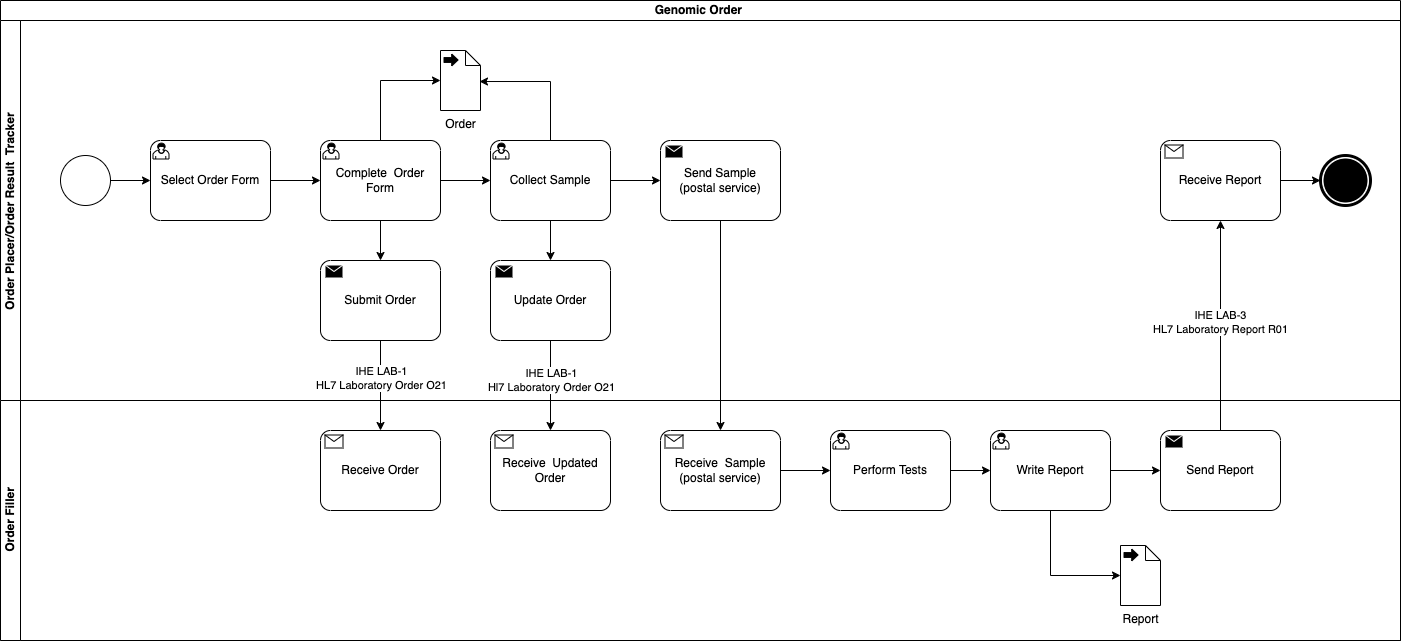

The diagram above was exported from draw.io. Its source (the exported page's mxGraphModel, read from the mxfile embedded in the PNG):
<mxGraphModel dx="1047" dy="659" grid="1" gridSize="10" guides="1" tooltips="1" connect="1" arrows="1" fold="1" page="1" pageScale="1" pageWidth="827" pageHeight="1169" math="0" shadow="0">
  <root>
    <mxCell id="0" />
    <mxCell id="1" parent="0" />
    <mxCell id="jTdIVBTPUZk9hlG6x69J-1" value="Genomic Order&amp;nbsp;" style="swimlane;html=1;childLayout=stackLayout;resizeParent=1;resizeParentMax=0;horizontal=1;startSize=20;horizontalStack=0;whiteSpace=wrap;" parent="1" vertex="1">
      <mxGeometry x="40" y="40" width="1400" height="640" as="geometry" />
    </mxCell>
    <mxCell id="jTdIVBTPUZk9hlG6x69J-2" value="Order Placer/Order Result&amp;nbsp; Tracker&amp;nbsp;" style="swimlane;html=1;startSize=20;horizontal=0;" parent="jTdIVBTPUZk9hlG6x69J-1" vertex="1">
      <mxGeometry y="20" width="1400" height="380" as="geometry" />
    </mxCell>
    <mxCell id="jTdIVBTPUZk9hlG6x69J-7" value="" style="edgeStyle=orthogonalEdgeStyle;rounded=0;orthogonalLoop=1;jettySize=auto;html=1;entryX=0;entryY=0.5;entryDx=0;entryDy=0;entryPerimeter=0;" parent="jTdIVBTPUZk9hlG6x69J-2" source="jTdIVBTPUZk9hlG6x69J-5" target="jTdIVBTPUZk9hlG6x69J-8" edge="1">
      <mxGeometry relative="1" as="geometry">
        <mxPoint x="155" y="160" as="targetPoint" />
      </mxGeometry>
    </mxCell>
    <mxCell id="jTdIVBTPUZk9hlG6x69J-5" value="" style="points=[[0.145,0.145,0],[0.5,0,0],[0.855,0.145,0],[1,0.5,0],[0.855,0.855,0],[0.5,1,0],[0.145,0.855,0],[0,0.5,0]];shape=mxgraph.bpmn.event;html=1;verticalLabelPosition=bottom;labelBackgroundColor=#ffffff;verticalAlign=top;align=center;perimeter=ellipsePerimeter;outlineConnect=0;aspect=fixed;outline=standard;symbol=general;" parent="jTdIVBTPUZk9hlG6x69J-2" vertex="1">
      <mxGeometry x="60" y="135" width="50" height="50" as="geometry" />
    </mxCell>
    <mxCell id="jTdIVBTPUZk9hlG6x69J-10" style="edgeStyle=orthogonalEdgeStyle;rounded=0;orthogonalLoop=1;jettySize=auto;html=1;" parent="jTdIVBTPUZk9hlG6x69J-2" source="jTdIVBTPUZk9hlG6x69J-8" target="jTdIVBTPUZk9hlG6x69J-9" edge="1">
      <mxGeometry relative="1" as="geometry" />
    </mxCell>
    <mxCell id="jTdIVBTPUZk9hlG6x69J-8" value="Select Order Form" style="points=[[0.25,0,0],[0.5,0,0],[0.75,0,0],[1,0.25,0],[1,0.5,0],[1,0.75,0],[0.75,1,0],[0.5,1,0],[0.25,1,0],[0,0.75,0],[0,0.5,0],[0,0.25,0]];shape=mxgraph.bpmn.task2;whiteSpace=wrap;rectStyle=rounded;size=10;html=1;container=1;expand=0;collapsible=0;taskMarker=user;" parent="jTdIVBTPUZk9hlG6x69J-2" vertex="1">
      <mxGeometry x="150" y="120" width="120" height="80" as="geometry" />
    </mxCell>
    <mxCell id="jTdIVBTPUZk9hlG6x69J-24" style="edgeStyle=orthogonalEdgeStyle;rounded=0;orthogonalLoop=1;jettySize=auto;html=1;" parent="jTdIVBTPUZk9hlG6x69J-2" source="jTdIVBTPUZk9hlG6x69J-9" target="jTdIVBTPUZk9hlG6x69J-21" edge="1">
      <mxGeometry relative="1" as="geometry" />
    </mxCell>
    <mxCell id="jTdIVBTPUZk9hlG6x69J-9" value="Complete&amp;nbsp; Order Form" style="points=[[0.25,0,0],[0.5,0,0],[0.75,0,0],[1,0.25,0],[1,0.5,0],[1,0.75,0],[0.75,1,0],[0.5,1,0],[0.25,1,0],[0,0.75,0],[0,0.5,0],[0,0.25,0]];shape=mxgraph.bpmn.task2;whiteSpace=wrap;rectStyle=rounded;size=10;html=1;container=1;expand=0;collapsible=0;taskMarker=user;" parent="jTdIVBTPUZk9hlG6x69J-2" vertex="1">
      <mxGeometry x="320" y="120" width="120" height="80" as="geometry" />
    </mxCell>
    <mxCell id="jTdIVBTPUZk9hlG6x69J-11" value="Submit Order" style="points=[[0.25,0,0],[0.5,0,0],[0.75,0,0],[1,0.25,0],[1,0.5,0],[1,0.75,0],[0.75,1,0],[0.5,1,0],[0.25,1,0],[0,0.75,0],[0,0.5,0],[0,0.25,0]];shape=mxgraph.bpmn.task2;whiteSpace=wrap;rectStyle=rounded;size=10;html=1;container=1;expand=0;collapsible=0;taskMarker=send;" parent="jTdIVBTPUZk9hlG6x69J-2" vertex="1">
      <mxGeometry x="320" y="240" width="120" height="80" as="geometry" />
    </mxCell>
    <mxCell id="jTdIVBTPUZk9hlG6x69J-13" style="edgeStyle=orthogonalEdgeStyle;rounded=0;orthogonalLoop=1;jettySize=auto;html=1;entryX=0.5;entryY=0;entryDx=0;entryDy=0;entryPerimeter=0;" parent="jTdIVBTPUZk9hlG6x69J-2" source="jTdIVBTPUZk9hlG6x69J-9" target="jTdIVBTPUZk9hlG6x69J-11" edge="1">
      <mxGeometry relative="1" as="geometry" />
    </mxCell>
    <mxCell id="jTdIVBTPUZk9hlG6x69J-16" value="Order" style="shape=mxgraph.bpmn.data2;labelPosition=center;verticalLabelPosition=bottom;align=center;verticalAlign=top;size=15;html=1;bpmnTransferType=output;" parent="jTdIVBTPUZk9hlG6x69J-2" vertex="1">
      <mxGeometry x="440" y="30" width="40" height="60" as="geometry" />
    </mxCell>
    <mxCell id="jTdIVBTPUZk9hlG6x69J-17" style="edgeStyle=orthogonalEdgeStyle;rounded=0;orthogonalLoop=1;jettySize=auto;html=1;entryX=0;entryY=0.5;entryDx=0;entryDy=0;entryPerimeter=0;" parent="jTdIVBTPUZk9hlG6x69J-2" source="jTdIVBTPUZk9hlG6x69J-9" target="jTdIVBTPUZk9hlG6x69J-16" edge="1">
      <mxGeometry relative="1" as="geometry" />
    </mxCell>
    <mxCell id="jTdIVBTPUZk9hlG6x69J-21" value="Collect Sample" style="points=[[0.25,0,0],[0.5,0,0],[0.75,0,0],[1,0.25,0],[1,0.5,0],[1,0.75,0],[0.75,1,0],[0.5,1,0],[0.25,1,0],[0,0.75,0],[0,0.5,0],[0,0.25,0]];shape=mxgraph.bpmn.task2;whiteSpace=wrap;rectStyle=rounded;size=10;html=1;container=1;expand=0;collapsible=0;taskMarker=user;" parent="jTdIVBTPUZk9hlG6x69J-2" vertex="1">
      <mxGeometry x="490" y="120" width="120" height="80" as="geometry" />
    </mxCell>
    <mxCell id="jTdIVBTPUZk9hlG6x69J-25" style="edgeStyle=orthogonalEdgeStyle;rounded=0;orthogonalLoop=1;jettySize=auto;html=1;entryX=0.975;entryY=0.517;entryDx=0;entryDy=0;entryPerimeter=0;" parent="jTdIVBTPUZk9hlG6x69J-2" source="jTdIVBTPUZk9hlG6x69J-21" target="jTdIVBTPUZk9hlG6x69J-16" edge="1">
      <mxGeometry relative="1" as="geometry">
        <Array as="points">
          <mxPoint x="550" y="61" />
        </Array>
      </mxGeometry>
    </mxCell>
    <mxCell id="jTdIVBTPUZk9hlG6x69J-26" value="Update Order" style="points=[[0.25,0,0],[0.5,0,0],[0.75,0,0],[1,0.25,0],[1,0.5,0],[1,0.75,0],[0.75,1,0],[0.5,1,0],[0.25,1,0],[0,0.75,0],[0,0.5,0],[0,0.25,0]];shape=mxgraph.bpmn.task2;whiteSpace=wrap;rectStyle=rounded;size=10;html=1;container=1;expand=0;collapsible=0;taskMarker=send;" parent="jTdIVBTPUZk9hlG6x69J-2" vertex="1">
      <mxGeometry x="490" y="240" width="120" height="80" as="geometry" />
    </mxCell>
    <mxCell id="jTdIVBTPUZk9hlG6x69J-29" style="edgeStyle=orthogonalEdgeStyle;rounded=0;orthogonalLoop=1;jettySize=auto;html=1;entryX=0.5;entryY=0;entryDx=0;entryDy=0;entryPerimeter=0;" parent="jTdIVBTPUZk9hlG6x69J-2" source="jTdIVBTPUZk9hlG6x69J-21" target="jTdIVBTPUZk9hlG6x69J-26" edge="1">
      <mxGeometry relative="1" as="geometry" />
    </mxCell>
    <mxCell id="jTdIVBTPUZk9hlG6x69J-30" value="Send Sample&lt;br&gt;(postal service)" style="points=[[0.25,0,0],[0.5,0,0],[0.75,0,0],[1,0.25,0],[1,0.5,0],[1,0.75,0],[0.75,1,0],[0.5,1,0],[0.25,1,0],[0,0.75,0],[0,0.5,0],[0,0.25,0]];shape=mxgraph.bpmn.task2;whiteSpace=wrap;rectStyle=rounded;size=10;html=1;container=1;expand=0;collapsible=0;taskMarker=send;" parent="jTdIVBTPUZk9hlG6x69J-2" vertex="1">
      <mxGeometry x="660" y="120" width="120" height="80" as="geometry" />
    </mxCell>
    <mxCell id="jTdIVBTPUZk9hlG6x69J-31" style="edgeStyle=orthogonalEdgeStyle;rounded=0;orthogonalLoop=1;jettySize=auto;html=1;entryX=0;entryY=0.5;entryDx=0;entryDy=0;entryPerimeter=0;" parent="jTdIVBTPUZk9hlG6x69J-2" source="jTdIVBTPUZk9hlG6x69J-21" target="jTdIVBTPUZk9hlG6x69J-30" edge="1">
      <mxGeometry relative="1" as="geometry" />
    </mxCell>
    <mxCell id="jTdIVBTPUZk9hlG6x69J-35" value="Receive Report" style="points=[[0.25,0,0],[0.5,0,0],[0.75,0,0],[1,0.25,0],[1,0.5,0],[1,0.75,0],[0.75,1,0],[0.5,1,0],[0.25,1,0],[0,0.75,0],[0,0.5,0],[0,0.25,0]];shape=mxgraph.bpmn.task2;whiteSpace=wrap;rectStyle=rounded;size=10;html=1;container=1;expand=0;collapsible=0;taskMarker=receive;" parent="jTdIVBTPUZk9hlG6x69J-2" vertex="1">
      <mxGeometry x="1160" y="120" width="120" height="80" as="geometry" />
    </mxCell>
    <mxCell id="jTdIVBTPUZk9hlG6x69J-38" value="" style="points=[[0.145,0.145,0],[0.5,0,0],[0.855,0.145,0],[1,0.5,0],[0.855,0.855,0],[0.5,1,0],[0.145,0.855,0],[0,0.5,0]];shape=mxgraph.bpmn.event;html=1;verticalLabelPosition=bottom;labelBackgroundColor=#ffffff;verticalAlign=top;align=center;perimeter=ellipsePerimeter;outlineConnect=0;aspect=fixed;outline=end;symbol=terminate;" parent="jTdIVBTPUZk9hlG6x69J-2" vertex="1">
      <mxGeometry x="1320" y="135" width="50" height="50" as="geometry" />
    </mxCell>
    <mxCell id="jTdIVBTPUZk9hlG6x69J-39" style="edgeStyle=orthogonalEdgeStyle;rounded=0;orthogonalLoop=1;jettySize=auto;html=1;" parent="jTdIVBTPUZk9hlG6x69J-2" source="jTdIVBTPUZk9hlG6x69J-35" target="jTdIVBTPUZk9hlG6x69J-38" edge="1">
      <mxGeometry relative="1" as="geometry" />
    </mxCell>
    <mxCell id="jTdIVBTPUZk9hlG6x69J-4" value="Order Filler" style="swimlane;html=1;startSize=20;horizontal=0;" parent="jTdIVBTPUZk9hlG6x69J-1" vertex="1">
      <mxGeometry y="400" width="1400" height="240" as="geometry" />
    </mxCell>
    <mxCell id="jTdIVBTPUZk9hlG6x69J-14" value="Receive Order" style="points=[[0.25,0,0],[0.5,0,0],[0.75,0,0],[1,0.25,0],[1,0.5,0],[1,0.75,0],[0.75,1,0],[0.5,1,0],[0.25,1,0],[0,0.75,0],[0,0.5,0],[0,0.25,0]];shape=mxgraph.bpmn.task2;whiteSpace=wrap;rectStyle=rounded;size=10;html=1;container=1;expand=0;collapsible=0;taskMarker=receive;" parent="jTdIVBTPUZk9hlG6x69J-4" vertex="1">
      <mxGeometry x="320" y="30" width="120" height="80" as="geometry" />
    </mxCell>
    <mxCell id="jTdIVBTPUZk9hlG6x69J-22" value="Receive&amp;nbsp; Updated Order" style="points=[[0.25,0,0],[0.5,0,0],[0.75,0,0],[1,0.25,0],[1,0.5,0],[1,0.75,0],[0.75,1,0],[0.5,1,0],[0.25,1,0],[0,0.75,0],[0,0.5,0],[0,0.25,0]];shape=mxgraph.bpmn.task2;whiteSpace=wrap;rectStyle=rounded;size=10;html=1;container=1;expand=0;collapsible=0;taskMarker=receive;" parent="jTdIVBTPUZk9hlG6x69J-4" vertex="1">
      <mxGeometry x="490" y="30" width="120" height="80" as="geometry" />
    </mxCell>
    <mxCell id="jTdIVBTPUZk9hlG6x69J-23" style="edgeStyle=orthogonalEdgeStyle;rounded=0;orthogonalLoop=1;jettySize=auto;html=1;entryX=0;entryY=0.5;entryDx=0;entryDy=0;entryPerimeter=0;" parent="jTdIVBTPUZk9hlG6x69J-4" source="jTdIVBTPUZk9hlG6x69J-43" target="jTdIVBTPUZk9hlG6x69J-18" edge="1">
      <mxGeometry relative="1" as="geometry" />
    </mxCell>
    <mxCell id="jTdIVBTPUZk9hlG6x69J-18" value="Perform Tests" style="points=[[0.25,0,0],[0.5,0,0],[0.75,0,0],[1,0.25,0],[1,0.5,0],[1,0.75,0],[0.75,1,0],[0.5,1,0],[0.25,1,0],[0,0.75,0],[0,0.5,0],[0,0.25,0]];shape=mxgraph.bpmn.task2;whiteSpace=wrap;rectStyle=rounded;size=10;html=1;container=1;expand=0;collapsible=0;taskMarker=user;" parent="jTdIVBTPUZk9hlG6x69J-4" vertex="1">
      <mxGeometry x="830" y="30" width="120" height="80" as="geometry" />
    </mxCell>
    <mxCell id="jTdIVBTPUZk9hlG6x69J-32" value="Write Report" style="points=[[0.25,0,0],[0.5,0,0],[0.75,0,0],[1,0.25,0],[1,0.5,0],[1,0.75,0],[0.75,1,0],[0.5,1,0],[0.25,1,0],[0,0.75,0],[0,0.5,0],[0,0.25,0]];shape=mxgraph.bpmn.task2;whiteSpace=wrap;rectStyle=rounded;size=10;html=1;container=1;expand=0;collapsible=0;taskMarker=user;" parent="jTdIVBTPUZk9hlG6x69J-4" vertex="1">
      <mxGeometry x="990" y="30" width="120" height="80" as="geometry" />
    </mxCell>
    <mxCell id="jTdIVBTPUZk9hlG6x69J-33" style="edgeStyle=orthogonalEdgeStyle;rounded=0;orthogonalLoop=1;jettySize=auto;html=1;entryX=0;entryY=0.5;entryDx=0;entryDy=0;entryPerimeter=0;" parent="jTdIVBTPUZk9hlG6x69J-4" source="jTdIVBTPUZk9hlG6x69J-18" target="jTdIVBTPUZk9hlG6x69J-32" edge="1">
      <mxGeometry relative="1" as="geometry" />
    </mxCell>
    <mxCell id="jTdIVBTPUZk9hlG6x69J-34" value="Send Report" style="points=[[0.25,0,0],[0.5,0,0],[0.75,0,0],[1,0.25,0],[1,0.5,0],[1,0.75,0],[0.75,1,0],[0.5,1,0],[0.25,1,0],[0,0.75,0],[0,0.5,0],[0,0.25,0]];shape=mxgraph.bpmn.task2;whiteSpace=wrap;rectStyle=rounded;size=10;html=1;container=1;expand=0;collapsible=0;taskMarker=send;" parent="jTdIVBTPUZk9hlG6x69J-4" vertex="1">
      <mxGeometry x="1160" y="30" width="120" height="80" as="geometry" />
    </mxCell>
    <mxCell id="jTdIVBTPUZk9hlG6x69J-37" style="edgeStyle=orthogonalEdgeStyle;rounded=0;orthogonalLoop=1;jettySize=auto;html=1;entryX=0;entryY=0.5;entryDx=0;entryDy=0;entryPerimeter=0;" parent="jTdIVBTPUZk9hlG6x69J-4" source="jTdIVBTPUZk9hlG6x69J-32" target="jTdIVBTPUZk9hlG6x69J-34" edge="1">
      <mxGeometry relative="1" as="geometry" />
    </mxCell>
    <mxCell id="jTdIVBTPUZk9hlG6x69J-41" value="Report" style="shape=mxgraph.bpmn.data2;labelPosition=center;verticalLabelPosition=bottom;align=center;verticalAlign=top;size=15;html=1;bpmnTransferType=output;" parent="jTdIVBTPUZk9hlG6x69J-4" vertex="1">
      <mxGeometry x="1120" y="145" width="40" height="60" as="geometry" />
    </mxCell>
    <mxCell id="jTdIVBTPUZk9hlG6x69J-42" style="edgeStyle=orthogonalEdgeStyle;rounded=0;orthogonalLoop=1;jettySize=auto;html=1;entryX=0;entryY=0.5;entryDx=0;entryDy=0;entryPerimeter=0;" parent="jTdIVBTPUZk9hlG6x69J-4" source="jTdIVBTPUZk9hlG6x69J-32" target="jTdIVBTPUZk9hlG6x69J-41" edge="1">
      <mxGeometry relative="1" as="geometry">
        <Array as="points">
          <mxPoint x="1050" y="175" />
        </Array>
      </mxGeometry>
    </mxCell>
    <mxCell id="jTdIVBTPUZk9hlG6x69J-43" value="Receive&amp;nbsp; Sample&lt;br&gt;(postal service)" style="points=[[0.25,0,0],[0.5,0,0],[0.75,0,0],[1,0.25,0],[1,0.5,0],[1,0.75,0],[0.75,1,0],[0.5,1,0],[0.25,1,0],[0,0.75,0],[0,0.5,0],[0,0.25,0]];shape=mxgraph.bpmn.task2;whiteSpace=wrap;rectStyle=rounded;size=10;html=1;container=1;expand=0;collapsible=0;taskMarker=receive;" parent="jTdIVBTPUZk9hlG6x69J-4" vertex="1">
      <mxGeometry x="660" y="30" width="120" height="80" as="geometry" />
    </mxCell>
    <mxCell id="jTdIVBTPUZk9hlG6x69J-15" style="edgeStyle=orthogonalEdgeStyle;rounded=0;orthogonalLoop=1;jettySize=auto;html=1;" parent="jTdIVBTPUZk9hlG6x69J-1" source="jTdIVBTPUZk9hlG6x69J-11" target="jTdIVBTPUZk9hlG6x69J-14" edge="1">
      <mxGeometry relative="1" as="geometry" />
    </mxCell>
    <mxCell id="jTdIVBTPUZk9hlG6x69J-20" value="IHE LAB-1&lt;br&gt;HL7 Laboratory Order O21" style="edgeLabel;html=1;align=center;verticalAlign=middle;resizable=0;points=[];" parent="jTdIVBTPUZk9hlG6x69J-15" connectable="0" vertex="1">
      <mxGeometry x="-0.1778" relative="1" as="geometry">
        <mxPoint as="offset" />
      </mxGeometry>
    </mxCell>
    <mxCell id="jTdIVBTPUZk9hlG6x69J-27" style="edgeStyle=orthogonalEdgeStyle;rounded=0;orthogonalLoop=1;jettySize=auto;html=1;entryX=0.5;entryY=0;entryDx=0;entryDy=0;entryPerimeter=0;" parent="jTdIVBTPUZk9hlG6x69J-1" source="jTdIVBTPUZk9hlG6x69J-26" target="jTdIVBTPUZk9hlG6x69J-22" edge="1">
      <mxGeometry relative="1" as="geometry" />
    </mxCell>
    <mxCell id="jTdIVBTPUZk9hlG6x69J-28" value="IHE LAB-1&lt;br&gt;Hl7 Laboratory Order O21" style="edgeLabel;html=1;align=center;verticalAlign=middle;resizable=0;points=[];" parent="jTdIVBTPUZk9hlG6x69J-27" connectable="0" vertex="1">
      <mxGeometry x="-0.1333" relative="1" as="geometry">
        <mxPoint as="offset" />
      </mxGeometry>
    </mxCell>
    <mxCell id="jTdIVBTPUZk9hlG6x69J-36" style="edgeStyle=orthogonalEdgeStyle;rounded=0;orthogonalLoop=1;jettySize=auto;html=1;" parent="jTdIVBTPUZk9hlG6x69J-1" source="jTdIVBTPUZk9hlG6x69J-34" target="jTdIVBTPUZk9hlG6x69J-35" edge="1">
      <mxGeometry relative="1" as="geometry" />
    </mxCell>
    <mxCell id="jTdIVBTPUZk9hlG6x69J-40" value="IHE LAB-3&lt;br&gt;HL7 Laboratory Report R01" style="edgeLabel;html=1;align=center;verticalAlign=middle;resizable=0;points=[];" parent="jTdIVBTPUZk9hlG6x69J-36" connectable="0" vertex="1">
      <mxGeometry x="0.0381" y="1" relative="1" as="geometry">
        <mxPoint as="offset" />
      </mxGeometry>
    </mxCell>
    <mxCell id="jTdIVBTPUZk9hlG6x69J-45" style="edgeStyle=orthogonalEdgeStyle;rounded=0;orthogonalLoop=1;jettySize=auto;html=1;" parent="jTdIVBTPUZk9hlG6x69J-1" source="jTdIVBTPUZk9hlG6x69J-30" target="jTdIVBTPUZk9hlG6x69J-43" edge="1">
      <mxGeometry relative="1" as="geometry" />
    </mxCell>
  </root>
</mxGraphModel>